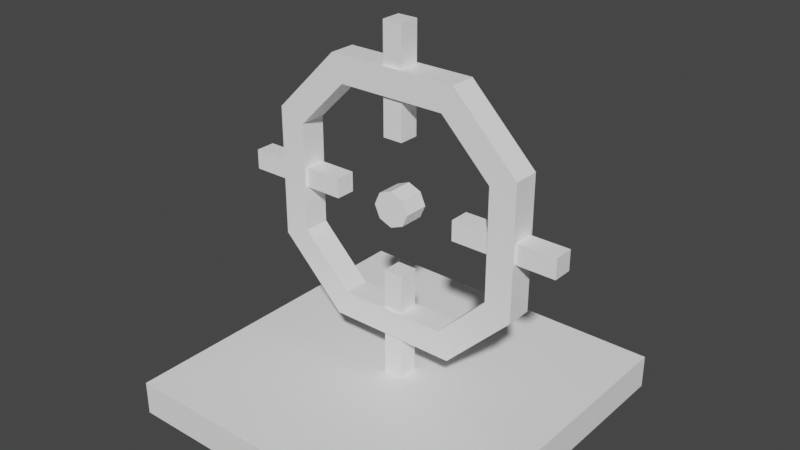 # Source: SniperModel5.blend  (saved by Blender 2.93.21; exported with 4.5.12 LTS)
import bpy
from mathutils import Matrix  # noqa: F401  (used for matrix-valued properties, if any)

bpy.ops.wm.read_factory_settings(use_empty=True)
scene = bpy.context.scene
scene.name = 'Scene'

# ---- collections
col_collection = bpy.data.collections.new('Collection'); scene.collection.children.link(col_collection)

# ---- materials (node trees are filled in below, after node groups)
mat_material = bpy.data.materials.new('Material')
mat_material.use_transparent_shadow = False

# ---- material node trees
mat_material.use_nodes = True; mat_material.node_tree.nodes.clear()
_N = mat_material.node_tree.nodes; _L = mat_material.node_tree.links
n0 = _N.new('ShaderNodeBsdfPrincipled'); n0.name = 'Principled BSDF'; n0.location = (10, 300)
n0.distribution = 'GGX'
n0.subsurface_method = 'BURLEY'
n0.inputs[0].default_value = (1.0, 1.0, 1.0, 1.0)
n0.inputs[3].default_value = 1.45
n0.inputs[27].default_value = (0.0, 0.0, 0.0, 1.0)
n0.inputs[28].default_value = 1.0
n1 = _N.new('ShaderNodeOutputMaterial'); n1.name = 'Material Output'; n1.location = (300, 300)
_L.new(n0.outputs[0], n1.inputs[0])
n1.is_active_output = True

# ---- world
world_world = bpy.data.worlds.new('World'); scene.world = world_world
world_world.use_nodes = True; world_world.node_tree.nodes.clear()
_N = world_world.node_tree.nodes; _L = world_world.node_tree.links
n0 = _N.new('ShaderNodeOutputWorld'); n0.name = 'World Output'; n0.location = (300, 300)
n1 = _N.new('ShaderNodeBackground'); n1.name = 'Background'; n1.location = (10, 300)
n1.inputs[0].default_value = (0.05088, 0.05088, 0.05088, 1.0)
_L.new(n1.outputs[0], n0.inputs[0])
n0.is_active_output = True
world_world.color = (0.05088, 0.05088, 0.05088)
world_world.use_sun_shadow = False
world_world.sun_shadow_jitter_overblur = 0.0

# ---- meshes
me_cube_001 = bpy.data.meshes.new('Cube.001')
me_cube_001.from_pydata([(-1.0, -1.0, 0.0), (-1.0, -1.0, 0.2), (-1.0, 1.0, 0.0), (-1.0, 1.0, 0.2), (1.0, -1.0, 0.0), (1.0, -1.0, 0.2), (1.0, 1.0, 0.0), (1.0, 1.0, 0.2)], [], [(0, 1, 3, 2), (2, 3, 7, 6), (6, 7, 5, 4), (4, 5, 1, 0), (2, 6, 4, 0), (7, 3, 1, 5)])
_uv = me_cube_001.uv_layers.new(name='UVMap')
_uv.uv.foreach_set('vector', [0.375, 0.0, 0.625, 0.0, 0.625, 0.25, 0.375, 0.25, 0.375, 0.25, 0.625, 0.25, 0.625, 0.5, 0.375, 0.5, 0.375, 0.5, 0.625, 0.5, 0.625, 0.75, 0.375, 0.75, 0.375, 0.75, 0.625, 0.75, 0.625, 1.0, 0.375, 1.0, 0.125, 0.5, 0.375, 0.5, 0.375, 0.75, 0.125, 0.75, 0.625, 0.5, 0.875, 0.5, 0.875, 0.75, 0.625, 0.75])
me_cube_001.materials.append(mat_material)
me_cube_001.use_remesh_fix_poles = True
me_cube_001.use_remesh_preserve_attributes = False
me_cube_001.update()
me_cube_002 = bpy.data.meshes.new('Cube.002')
me_cube_002.from_pydata([(-0.05864, -0.05864, 0.1584), (-0.05864, -0.05864, 0.8514), (-0.05864, 0.05864, 0.1584), (-0.05864, 0.05864, 0.8514), (0.05864, -0.05864, 0.1584), (0.05864, -0.05864, 0.8514), (0.05864, 0.05864, 0.1584), (0.05864, 0.05864, 0.8514), (-4.985e-09, -0.077, 2.006), (-4.985e-09, -0.077, 0.4664), (-0.77, -0.077, 1.236), (0.77, -0.077, 1.236), (-0.3205, 0.077, 1.851), (-0.385, -0.077, 2.006), (-0.77, -0.077, 1.621), (0.77, -0.077, 1.621), (0.385, -0.077, 2.006), (0.385, -0.077, 0.4664), (0.77, -0.077, 0.8514), (-0.385, -0.077, 0.4664), (-0.77, -0.077, 0.8514), (-0.3205, -0.077, 1.851), (-4.985e-09, -0.077, 1.851), (0.3205, -0.077, 0.6221), (-4.985e-09, -0.077, 0.6221), (-0.6143, -0.077, 0.9159), (-0.6143, -0.077, 1.236), (0.6143, -0.077, 1.557), (0.6143, -0.077, 1.236), (-0.6143, -0.077, 1.557), (0.3205, -0.077, 1.851), (0.6143, -0.077, 0.9159), (-0.3205, -0.077, 0.6221), (-4.985e-09, 0.077, 1.851), (0.3205, 0.077, 0.6221), (-4.985e-09, 0.077, 0.6221), (-0.6143, 0.077, 0.9159), (-0.6143, 0.077, 1.236), (0.6143, 0.077, 1.557), (0.6143, 0.077, 1.236), (-0.6143, 0.077, 1.557), (0.3205, 0.077, 1.851), (0.6143, 0.077, 0.9159), (-0.3205, 0.077, 0.6221), (-0.385, 0.077, 2.006), (-4.985e-09, 0.077, 2.006), (0.385, 0.077, 0.4664), (-4.985e-09, 0.077, 0.4664), (-0.77, 0.077, 0.8514), (-0.77, 0.077, 1.236), (0.77, 0.077, 1.621), (0.77, 0.077, 1.236), (-0.77, 0.077, 1.621), (0.385, 0.077, 2.006), (0.77, 0.077, 0.8514), (-0.385, 0.077, 0.4664), (-0.05864, -0.05864, 1.621), (-0.05864, -0.05864, 2.237), (-0.05864, 0.05864, 1.621), (-0.05864, 0.05864, 2.237), (0.05864, -0.05864, 1.621), (0.05864, -0.05864, 2.237), (0.05864, 0.05864, 1.621), (0.05864, 0.05864, 2.237), (0.385, -0.05864, 1.295), (1.001, -0.05864, 1.295), (0.385, 0.05864, 1.295), (1.001, 0.05864, 1.295), (0.385, -0.05864, 1.178), (1.001, -0.05864, 1.178), (0.385, 0.05864, 1.178), (1.001, 0.05864, 1.178), (-1.001, -0.05864, 1.295), (-0.385, -0.05864, 1.295), (-1.001, 0.05864, 1.295), (-0.385, 0.05864, 1.295), (-1.001, -0.05864, 1.178), (-0.385, -0.05864, 1.178), (-1.001, 0.05864, 1.178), (-0.385, 0.05864, 1.178), (-0.077, -0.0733, 1.31), (0.077, -0.0733, 1.31), (-0.077, 0.0733, 1.31), (0.077, 0.0733, 1.31), (-0.077, -0.0733, 1.163), (0.077, -0.0733, 1.163), (-0.077, 0.0733, 1.163), (0.077, 0.0733, 1.163), (-7.451e-08, -0.0733, 1.341), (-7.451e-08, 0.0733, 1.341), (-7.451e-08, 0.0733, 1.132), (-7.451e-08, -0.0733, 1.132), (-0.1101, 0.0733, 1.236), (0.1101, 0.0733, 1.236), (-0.1101, -0.0733, 1.236), (0.1101, -0.0733, 1.236), (-7.451e-08, -0.0733, 1.236), (-7.451e-08, 0.0733, 1.236)], [], [(0, 1, 3, 2), (2, 3, 7, 6), (6, 7, 5, 4), (4, 5, 1, 0), (2, 6, 4, 0), (7, 3, 1, 5), (38, 50, 51, 39), (36, 48, 49, 37), (34, 46, 47, 35), (12, 44, 45, 33), (21, 22, 8, 13), (23, 24, 9, 17), (25, 26, 10, 20), (27, 28, 11, 15), (26, 29, 14, 10), (29, 21, 13, 14), (22, 30, 16, 8), (30, 27, 15, 16), (28, 31, 18, 11), (31, 23, 17, 18), (24, 32, 19, 9), (32, 25, 20, 19), (37, 49, 52, 40), (40, 52, 44, 12), (33, 45, 53, 41), (41, 53, 50, 38), (39, 51, 54, 42), (42, 54, 46, 34), (35, 47, 55, 43), (43, 55, 48, 36), (30, 41, 38, 27), (19, 55, 47, 9), (27, 38, 39, 28), (11, 51, 50, 15), (28, 39, 42, 31), (20, 48, 55, 19), (14, 52, 49, 10), (31, 42, 34, 23), (13, 44, 52, 14), (24, 35, 43, 32), (16, 53, 45, 8), (21, 12, 33, 22), (32, 43, 36, 25), (26, 37, 40, 29), (15, 50, 53, 16), (23, 34, 35, 24), (8, 45, 44, 13), (29, 40, 12, 21), (18, 54, 51, 11), (9, 47, 46, 17), (22, 33, 41, 30), (17, 46, 54, 18), (25, 36, 37, 26), (10, 49, 48, 20), (56, 57, 59, 58), (58, 59, 63, 62), (62, 63, 61, 60), (60, 61, 57, 56), (58, 62, 60, 56), (63, 59, 57, 61), (64, 65, 67, 66), (66, 67, 71, 70), (70, 71, 69, 68), (68, 69, 65, 64), (66, 70, 68, 64), (71, 67, 65, 69), (72, 73, 75, 74), (74, 75, 79, 78), (78, 79, 77, 76), (76, 77, 73, 72), (74, 78, 76, 72), (79, 75, 73, 77), (88, 81, 83, 89), (97, 93, 87, 90), (90, 87, 85, 91), (96, 95, 81, 88), (92, 86, 84, 94), (93, 83, 81, 95), (94, 96, 88, 80), (86, 90, 91, 84), (92, 97, 90, 86), (80, 88, 89, 82), (82, 89, 97, 92), (84, 91, 96, 94), (87, 93, 95, 85), (82, 92, 94, 80), (91, 85, 95, 96), (89, 83, 93, 97)])
_uv = me_cube_002.uv_layers.new(name='UVMap')
_uv.uv.foreach_set('vector', [0.375, 0.0, 0.625, 0.0, 0.625, 0.25, 0.375, 0.25, 0.375, 0.25, 0.625, 0.25, 0.625, 0.5, 0.375, 0.5, 0.375, 0.5, 0.625, 0.5, 0.625, 0.75, 0.375, 0.75, 0.375, 0.75, 0.625, 0.75, 0.625, 1.0, 0.375, 1.0, 0.125, 0.5, 0.375, 0.5, 0.375, 0.75, 0.125, 0.75, 0.625, 0.5, 0.875, 0.5, 0.875, 0.75, 0.625, 0.75, 0.6503, 0.573, 0.625, 0.5625, 0.625, 0.625, 0.6503, 0.625, 0.8497, 0.677, 0.875, 0.6875, 0.875, 0.625, 0.8497, 0.625, 0.698, 0.7247, 0.6875, 0.75, 0.75, 0.75, 0.75, 0.7247, 0.802, 0.5253, 0.8125, 0.5, 0.75, 0.5, 0.75, 0.5253, 0.802, 0.5253, 0.75, 0.5253, 0.75, 0.5, 0.8125, 0.5, 0.698, 0.7247, 0.75, 0.7247, 0.75, 0.75, 0.6875, 0.75, 0.8497, 0.677, 0.8497, 0.625, 0.875, 0.625, 0.875, 0.6875, 0.6503, 0.573, 0.6503, 0.625, 0.625, 0.625, 0.625, 0.5625, 0.8497, 0.625, 0.8497, 0.573, 0.875, 0.5625, 0.875, 0.625, 0.8497, 0.573, 0.802, 0.5253, 0.8125, 0.5, 0.875, 0.5625, 0.75, 0.5253, 0.698, 0.5253, 0.6875, 0.5, 0.75, 0.5, 0.698, 0.5253, 0.6503, 0.573, 0.625, 0.5625, 0.6875, 0.5, 0.6503, 0.625, 0.6503, 0.677, 0.625, 0.6875, 0.625, 0.625, 0.6503, 0.677, 0.698, 0.7247, 0.6875, 0.75, 0.625, 0.6875, 0.75, 0.7247, 0.802, 0.7247, 0.8125, 0.75, 0.75, 0.75, 0.802, 0.7247, 0.8497, 0.677, 0.875, 0.6875, 0.8125, 0.75, 0.8497, 0.625, 0.875, 0.625, 0.875, 0.5625, 0.8497, 0.573, 0.8497, 0.573, 0.875, 0.5625, 0.8125, 0.5, 0.802, 0.5253, 0.75, 0.5253, 0.75, 0.5, 0.6875, 0.5, 0.698, 0.5253, 0.698, 0.5253, 0.6875, 0.5, 0.625, 0.5625, 0.6503, 0.573, 0.6503, 0.625, 0.625, 0.625, 0.625, 0.6875, 0.6503, 0.677, 0.6503, 0.677, 0.625, 0.6875, 0.6875, 0.75, 0.698, 0.7247, 0.75, 0.7247, 0.75, 0.75, 0.8125, 0.75, 0.802, 0.7247, 0.802, 0.7247, 0.8125, 0.75, 0.875, 0.6875, 0.8497, 0.677, 0.698, 0.5253, 0.698, 0.5253, 0.6503, 0.573, 0.6503, 0.573, 0.8125, 0.75, 0.8125, 0.75, 0.75, 0.75, 0.75, 0.75, 0.6503, 0.573, 0.6503, 0.573, 0.6503, 0.625, 0.6503, 0.625, 0.625, 0.625, 0.625, 0.625, 0.625, 0.5625, 0.625, 0.5625, 0.6503, 0.625, 0.6503, 0.625, 0.6503, 0.677, 0.6503, 0.677, 0.875, 0.6875, 0.875, 0.6875, 0.8125, 0.75, 0.8125, 0.75, 0.875, 0.5625, 0.875, 0.5625, 0.875, 0.625, 0.875, 0.625, 0.6503, 0.677, 0.6503, 0.677, 0.698, 0.7247, 0.698, 0.7247, 0.8125, 0.5, 0.8125, 0.5, 0.875, 0.5625, 0.875, 0.5625, 0.75, 0.7247, 0.75, 0.7247, 0.802, 0.7247, 0.802, 0.7247, 0.6875, 0.5, 0.6875, 0.5, 0.75, 0.5, 0.75, 0.5, 0.802, 0.5253, 0.802, 0.5253, 0.75, 0.5253, 0.75, 0.5253, 0.802, 0.7247, 0.802, 0.7247, 0.8497, 0.677, 0.8497, 0.677, 0.8497, 0.625, 0.8497, 0.625, 0.8497, 0.573, 0.8497, 0.573, 0.625, 0.5625, 0.625, 0.5625, 0.6875, 0.5, 0.6875, 0.5, 0.698, 0.7247, 0.698, 0.7247, 0.75, 0.7247, 0.75, 0.7247, 0.75, 0.5, 0.75, 0.5, 0.8125, 0.5, 0.8125, 0.5, 0.8497, 0.573, 0.8497, 0.573, 0.802, 0.5253, 0.802, 0.5253, 0.625, 0.6875, 0.625, 0.6875, 0.625, 0.625, 0.625, 0.625, 0.75, 0.75, 0.75, 0.75, 0.6875, 0.75, 0.6875, 0.75, 0.75, 0.5253, 0.75, 0.5253, 0.698, 0.5253, 0.698, 0.5253, 0.6875, 0.75, 0.6875, 0.75, 0.625, 0.6875, 0.625, 0.6875, 0.8497, 0.677, 0.8497, 0.677, 0.8497, 0.625, 0.8497, 0.625, 0.875, 0.625, 0.875, 0.625, 0.875, 0.6875, 0.875, 0.6875, 0.375, 0.0, 0.625, 0.0, 0.625, 0.25, 0.375, 0.25, 0.375, 0.25, 0.625, 0.25, 0.625, 0.5, 0.375, 0.5, 0.375, 0.5, 0.625, 0.5, 0.625, 0.75, 0.375, 0.75, 0.375, 0.75, 0.625, 0.75, 0.625, 1.0, 0.375, 1.0, 0.125, 0.5, 0.375, 0.5, 0.375, 0.75, 0.125, 0.75, 0.625, 0.5, 0.875, 0.5, 0.875, 0.75, 0.625, 0.75, 0.375, 0.0, 0.625, 0.0, 0.625, 0.25, 0.375, 0.25, 0.375, 0.25, 0.625, 0.25, 0.625, 0.5, 0.375, 0.5, 0.375, 0.5, 0.625, 0.5, 0.625, 0.75, 0.375, 0.75, 0.375, 0.75, 0.625, 0.75, 0.625, 1.0, 0.375, 1.0, 0.125, 0.5, 0.375, 0.5, 0.375, 0.75, 0.125, 0.75, 0.625, 0.5, 0.875, 0.5, 0.875, 0.75, 0.625, 0.75, 0.375, 0.0, 0.625, 0.0, 0.625, 0.25, 0.375, 0.25, 0.375, 0.25, 0.625, 0.25, 0.625, 0.5, 0.375, 0.5, 0.375, 0.5, 0.625, 0.5, 0.625, 0.75, 0.375, 0.75, 0.375, 0.75, 0.625, 0.75, 0.625, 1.0, 0.375, 1.0, 0.125, 0.5, 0.375, 0.5, 0.375, 0.75, 0.125, 0.75, 0.625, 0.5, 0.875, 0.5, 0.875, 0.75, 0.625, 0.75, 0.5, 0.0, 0.625, 0.0, 0.625, 0.25, 0.5, 0.25, 0.5, 0.375, 0.625, 0.375, 0.625, 0.5, 0.5, 0.5, 0.5, 0.5, 0.625, 0.5, 0.625, 0.75, 0.5, 0.75, 0.5, 0.875, 0.625, 0.875, 0.625, 1.0, 0.5, 1.0, 0.25, 0.5, 0.375, 0.5, 0.375, 0.75, 0.25, 0.75, 0.75, 0.5, 0.875, 0.5, 0.875, 0.75, 0.75, 0.75, 0.375, 0.875, 0.5, 0.875, 0.5, 1.0, 0.375, 1.0, 0.375, 0.5, 0.5, 0.5, 0.5, 0.75, 0.375, 0.75, 0.375, 0.375, 0.5, 0.375, 0.5, 0.5, 0.375, 0.5, 0.375, 0.0, 0.5, 0.0, 0.5, 0.25, 0.375, 0.25, 0.375, 0.25, 0.5, 0.25, 0.5, 0.375, 0.375, 0.375, 0.375, 0.75, 0.5, 0.75, 0.5, 0.875, 0.375, 0.875, 0.625, 0.5, 0.75, 0.5, 0.75, 0.75, 0.625, 0.75, 0.125, 0.5, 0.25, 0.5, 0.25, 0.75, 0.125, 0.75, 0.5, 0.75, 0.625, 0.75, 0.625, 0.875, 0.5, 0.875, 0.5, 0.25, 0.625, 0.25, 0.625, 0.375, 0.5, 0.375])
me_cube_002.materials.append(mat_material)
me_cube_002.use_remesh_fix_poles = True
me_cube_002.use_remesh_preserve_attributes = False
me_cube_002.update()

# ---- objects
ob_base = bpy.data.objects.new('Base', me_cube_001)
ob_head = bpy.data.objects.new('Head', me_cube_002)

# ---- transforms, parenting, visibility, modifiers, constraints
ob_base.location = (0.0, 0.0, 0.0)
ob_head.location = (0.0, 0.0, 0.0)

# ---- collection membership
col_collection.objects.link(ob_base)
col_collection.objects.link(ob_head)

# ---- scene / render settings (as saved in the file)
scene.frame_start = 1; scene.frame_end = 250; scene.frame_set(1)
scene.render.engine = 'BLENDER_EEVEE_NEXT'
scene.cycles.use_denoising = False
scene.cycles.samples = 128
scene.cycles.sampling_pattern = 'TABULATED_SOBOL'
scene.cycles.use_adaptive_sampling = False
scene.cycles.use_light_tree = False
scene.view_settings.view_transform = 'Filmic'
bpy.context.view_layer.update()

# ---- added for rendering (the .blend has no active camera and no usable light): camera, sun
cam_auto = bpy.data.cameras.new('AutoCamera')
cam_auto.lens = 50.0
cam_auto.sensor_width = 36.0
cam_auto.clip_end = 1000.0
ob_auto_camera = bpy.data.objects.new('AutoCamera', cam_auto)
scene.collection.objects.link(ob_auto_camera)
ob_auto_camera.location = (3.33779, -4.00535, 3.78896)
ob_auto_camera.rotation_euler = (1.09748, -7.21219e-08, 0.694738)
scene.camera = ob_auto_camera
light_auto_sun = bpy.data.lights.new('AutoSun', 'SUN')
light_auto_sun.energy = 3.0
light_auto_sun.angle = 0.0523599
ob_auto_sun = bpy.data.objects.new('AutoSun', light_auto_sun)
scene.collection.objects.link(ob_auto_sun)
ob_auto_sun.rotation_euler = (0.872665, 0.174533, 0.523599)
bpy.context.view_layer.update()
